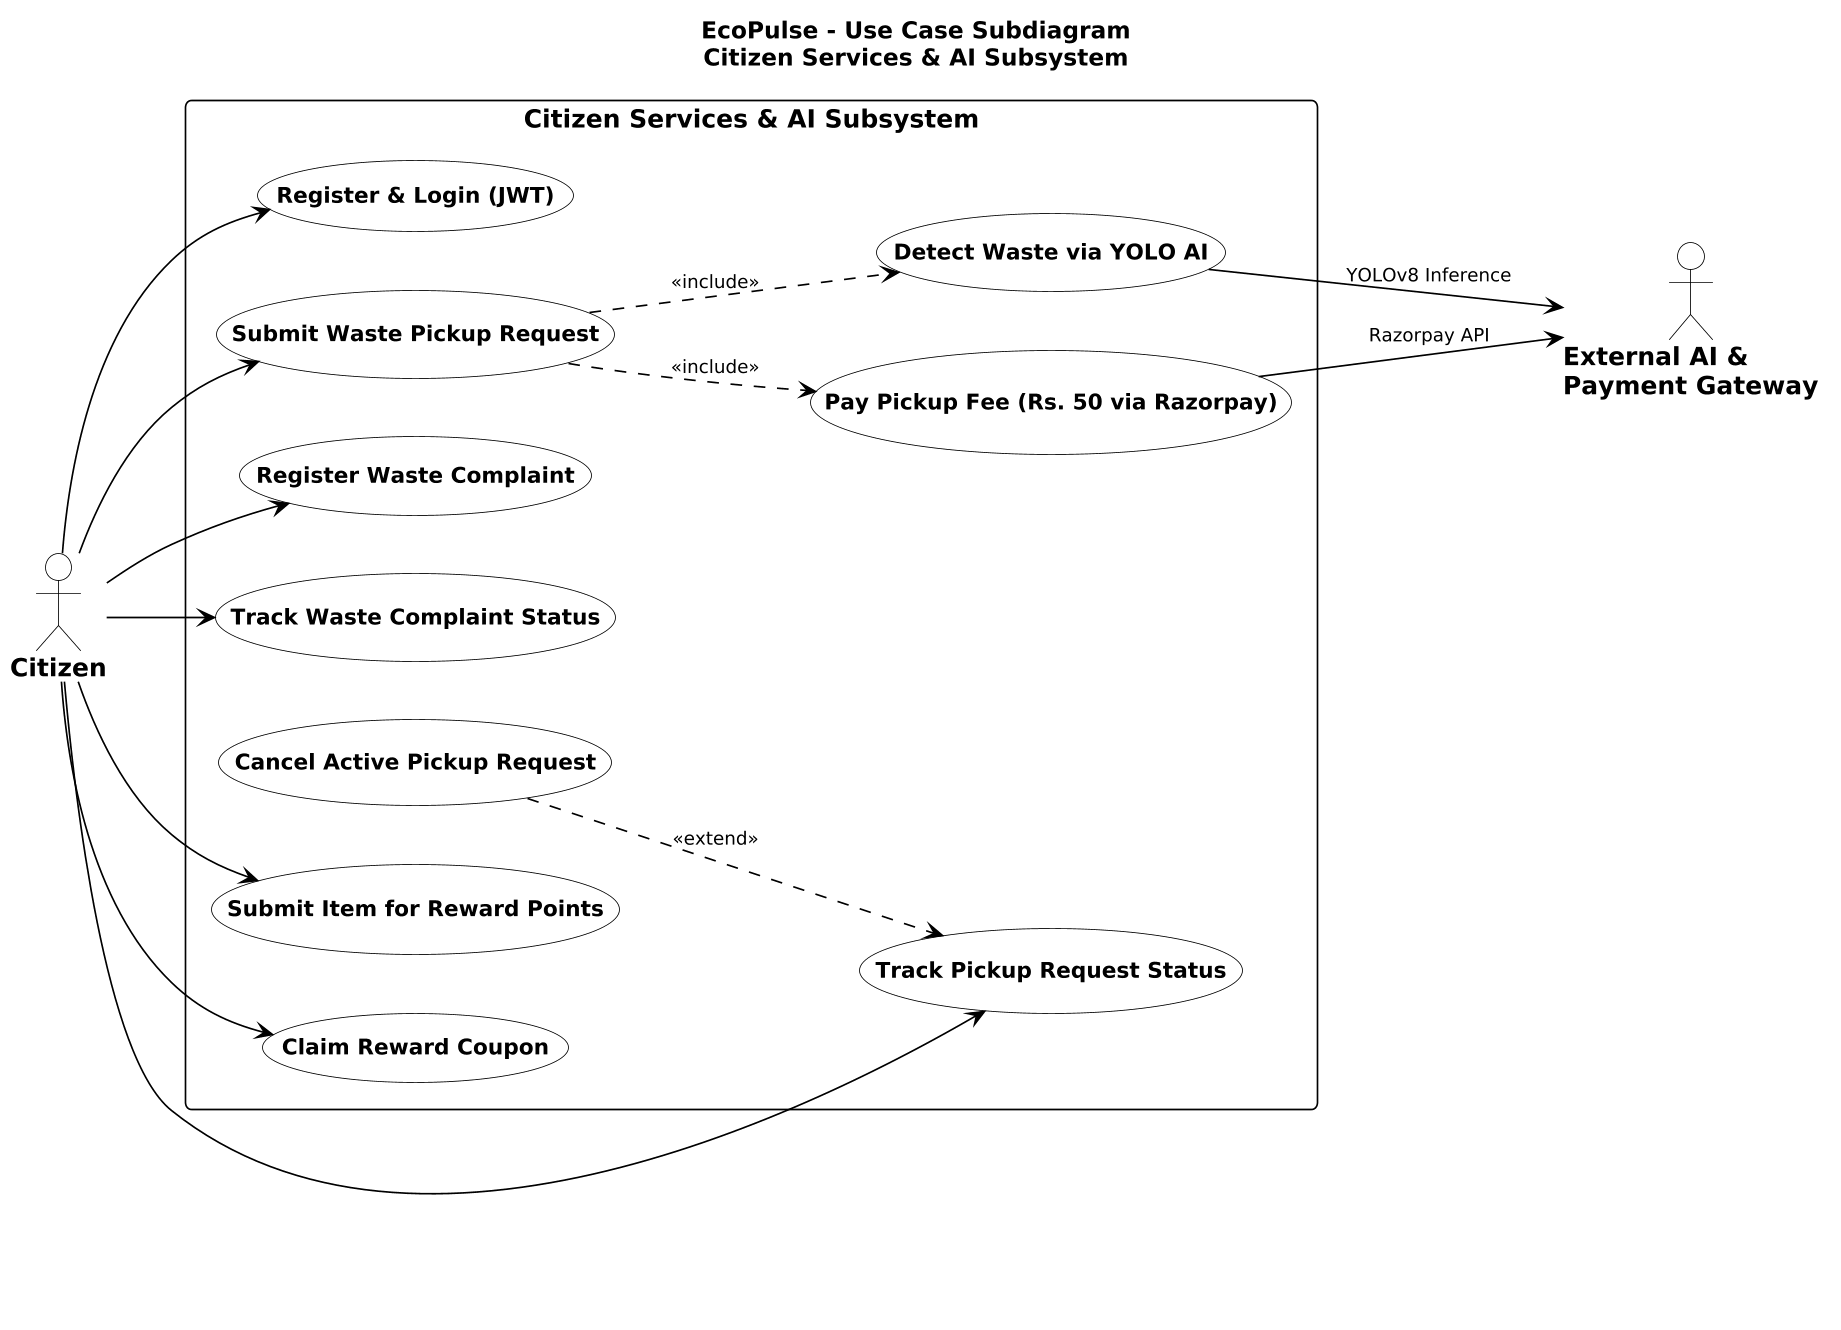

The diagram above was rendered by PlantUML. Its source (embedded in the PNG):
@startuml
title EcoPulse - Use Case Subdiagram\nCitizen Services & AI Subsystem

skinparam dpi 160
skinparam monochrome true
skinparam shadowing false
skinparam defaultFontName "Segoe UI"
skinparam defaultFontColor #000000
skinparam roundCorner 8

skinparam actor {
  BackgroundColor #FFFFFF
  BorderColor #000000
  FontColor #000000
  FontSize 15
  FontStyle bold
}

skinparam usecase {
  BackgroundColor #FFFFFF
  BorderColor #000000
  FontColor #000000
  FontSize 13
  FontStyle bold
  ArrowColor #000000
  ArrowFontSize 11
}

skinparam rectangle {
  BackgroundColor #FFFFFF
  BorderColor #000000
  FontColor #000000
  FontSize 15
  FontStyle bold
}

left to right direction

actor "Citizen" as citizen
actor "External AI &\nPayment Gateway" as ext_gateway

rectangle "Citizen Services & AI Subsystem" {
  usecase "Register & Login (JWT)" as UC1
  usecase "Submit Waste Pickup Request" as UC2
  usecase "Detect Waste via YOLO AI" as UC3
  usecase "Pay Pickup Fee (Rs. 50 via Razorpay)" as UC4
  usecase "Track Pickup Request Status" as UC5
  usecase "Cancel Active Pickup Request" as UC6
  usecase "Register Waste Complaint" as UC7
  usecase "Track Waste Complaint Status" as UC8
  usecase "Submit Item for Reward Points" as UC9
  usecase "Claim Reward Coupon" as UC10
}

citizen --> UC1
citizen --> UC2
citizen --> UC5
citizen --> UC7
citizen --> UC8
citizen --> UC9
citizen --> UC10

UC2 ..> UC3 : <<include>>
UC2 ..> UC4 : <<include>>
UC6 ..> UC5 : <<extend>>

UC3 --> ext_gateway : YOLOv8 Inference
UC4 --> ext_gateway : Razorpay API
@enduml